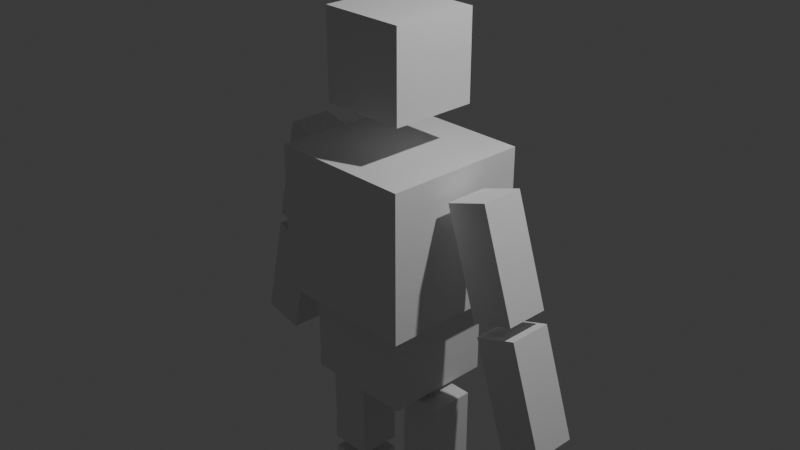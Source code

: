 # Source: WriteToJson.blend  (saved by Blender 4.0.36; exported with 4.5.12 LTS)
import bpy
from mathutils import Matrix  # noqa: F401  (used for matrix-valued properties, if any)

bpy.ops.wm.read_factory_settings(use_empty=True)
scene = bpy.context.scene
scene.name = 'Scene'

# ---- collections
col_collection = bpy.data.collections.new('Collection'); scene.collection.children.link(col_collection)

# ---- world
world_world = bpy.data.worlds.new('World'); scene.world = world_world
world_world.use_nodes = True; world_world.node_tree.nodes.clear()
_N = world_world.node_tree.nodes; _L = world_world.node_tree.links
n0 = _N.new('ShaderNodeOutputWorld'); n0.name = 'World Output'; n0.location = (300, 300)
n1 = _N.new('ShaderNodeBackground'); n1.name = 'Background'; n1.location = (10, 300)
n1.inputs[0].default_value = (0.05088, 0.05088, 0.05088, 1.0)
_L.new(n1.outputs[0], n0.inputs[0])
n0.is_active_output = True
world_world.color = (0.05088, 0.05088, 0.05088)
world_world.use_sun_shadow = False
world_world.sun_shadow_jitter_overblur = 0.0

# ---- cameras
cam_camera = bpy.data.cameras.new('Camera')
cam_camera.clip_end = 100.0
cam_camera.ortho_scale = 7.314

# ---- lights
light_light = bpy.data.lights.new('Light', 'POINT')
light_light.transmission_factor = 0.0
light_light.use_soft_falloff = False
light_light.energy = 1000.0
light_light.shadow_soft_size = 0.1
light_light.shadow_maximum_resolution = 0.006
light_light.use_absolute_resolution = True

# ---- meshes
me_cube_005 = bpy.data.meshes.new('Cube.005')
me_cube_005.from_pydata([(-1.0, -1.0, -1.0), (-1.0, -1.0, 1.0), (-1.0, 1.0, -1.0), (-1.0, 1.0, 1.0), (1.0, -1.0, -1.0), (1.0, -1.0, 1.0), (1.0, 1.0, -1.0), (1.0, 1.0, 1.0)], [], [(0, 1, 3, 2), (2, 3, 7, 6), (6, 7, 5, 4), (4, 5, 1, 0), (2, 6, 4, 0), (7, 3, 1, 5)])
_uv = me_cube_005.uv_layers.new(name='UVMap')
_uv.uv.foreach_set('vector', [0.375, 0.0, 0.625, 0.0, 0.625, 0.25, 0.375, 0.25, 0.375, 0.25, 0.625, 0.25, 0.625, 0.5, 0.375, 0.5, 0.375, 0.5, 0.625, 0.5, 0.625, 0.75, 0.375, 0.75, 0.375, 0.75, 0.625, 0.75, 0.625, 1.0, 0.375, 1.0, 0.125, 0.5, 0.375, 0.5, 0.375, 0.75, 0.125, 0.75, 0.625, 0.5, 0.875, 0.5, 0.875, 0.75, 0.625, 0.75])
me_cube_005.update()
me_cube_006 = bpy.data.meshes.new('Cube.006')
me_cube_006.from_pydata([(-1.0, -1.0, -1.0), (-1.0, -1.0, 1.0), (-1.0, 1.0, -1.0), (-1.0, 1.0, 1.0), (1.0, -1.0, -1.0), (1.0, -1.0, 1.0), (1.0, 1.0, -1.0), (1.0, 1.0, 1.0)], [], [(0, 1, 3, 2), (2, 3, 7, 6), (6, 7, 5, 4), (4, 5, 1, 0), (2, 6, 4, 0), (7, 3, 1, 5)])
_uv = me_cube_006.uv_layers.new(name='UVMap')
_uv.uv.foreach_set('vector', [0.375, 0.0, 0.625, 0.0, 0.625, 0.25, 0.375, 0.25, 0.375, 0.25, 0.625, 0.25, 0.625, 0.5, 0.375, 0.5, 0.375, 0.5, 0.625, 0.5, 0.625, 0.75, 0.375, 0.75, 0.375, 0.75, 0.625, 0.75, 0.625, 1.0, 0.375, 1.0, 0.125, 0.5, 0.375, 0.5, 0.375, 0.75, 0.125, 0.75, 0.625, 0.5, 0.875, 0.5, 0.875, 0.75, 0.625, 0.75])
me_cube_006.update()
me_cube_007 = bpy.data.meshes.new('Cube.007')
me_cube_007.from_pydata([(-1.0, -1.0, -1.0), (-1.0, -1.0, 1.0), (-1.0, 1.0, -1.0), (-1.0, 1.0, 1.0), (1.0, -1.0, -1.0), (1.0, -1.0, 1.0), (1.0, 1.0, -1.0), (1.0, 1.0, 1.0)], [], [(0, 1, 3, 2), (2, 3, 7, 6), (6, 7, 5, 4), (4, 5, 1, 0), (2, 6, 4, 0), (7, 3, 1, 5)])
_uv = me_cube_007.uv_layers.new(name='UVMap')
_uv.uv.foreach_set('vector', [0.375, 0.0, 0.625, 0.0, 0.625, 0.25, 0.375, 0.25, 0.375, 0.25, 0.625, 0.25, 0.625, 0.5, 0.375, 0.5, 0.375, 0.5, 0.625, 0.5, 0.625, 0.75, 0.375, 0.75, 0.375, 0.75, 0.625, 0.75, 0.625, 1.0, 0.375, 1.0, 0.125, 0.5, 0.375, 0.5, 0.375, 0.75, 0.125, 0.75, 0.625, 0.5, 0.875, 0.5, 0.875, 0.75, 0.625, 0.75])
me_cube_007.update()
me_cube_008 = bpy.data.meshes.new('Cube.008')
me_cube_008.from_pydata([(-1.0, -1.0, -1.0), (-1.0, -1.0, 1.0), (-1.0, 1.0, -1.0), (-1.0, 1.0, 1.0), (1.0, -1.0, -1.0), (1.0, -1.0, 1.0), (1.0, 1.0, -1.0), (1.0, 1.0, 1.0)], [], [(0, 1, 3, 2), (2, 3, 7, 6), (6, 7, 5, 4), (4, 5, 1, 0), (2, 6, 4, 0), (7, 3, 1, 5)])
_uv = me_cube_008.uv_layers.new(name='UVMap')
_uv.uv.foreach_set('vector', [0.375, 0.0, 0.625, 0.0, 0.625, 0.25, 0.375, 0.25, 0.375, 0.25, 0.625, 0.25, 0.625, 0.5, 0.375, 0.5, 0.375, 0.5, 0.625, 0.5, 0.625, 0.75, 0.375, 0.75, 0.375, 0.75, 0.625, 0.75, 0.625, 1.0, 0.375, 1.0, 0.125, 0.5, 0.375, 0.5, 0.375, 0.75, 0.125, 0.75, 0.625, 0.5, 0.875, 0.5, 0.875, 0.75, 0.625, 0.75])
me_cube_008.update()
me_cube_009 = bpy.data.meshes.new('Cube.009')
me_cube_009.from_pydata([(-1.0, -1.0, -1.0), (-1.0, -1.0, 1.0), (-1.0, 1.0, -1.0), (-1.0, 1.0, 1.0), (1.0, -1.0, -1.0), (1.0, -1.0, 1.0), (1.0, 1.0, -1.0), (1.0, 1.0, 1.0)], [], [(0, 1, 3, 2), (2, 3, 7, 6), (6, 7, 5, 4), (4, 5, 1, 0), (2, 6, 4, 0), (7, 3, 1, 5)])
_uv = me_cube_009.uv_layers.new(name='UVMap')
_uv.uv.foreach_set('vector', [0.375, 0.0, 0.625, 0.0, 0.625, 0.25, 0.375, 0.25, 0.375, 0.25, 0.625, 0.25, 0.625, 0.5, 0.375, 0.5, 0.375, 0.5, 0.625, 0.5, 0.625, 0.75, 0.375, 0.75, 0.375, 0.75, 0.625, 0.75, 0.625, 1.0, 0.375, 1.0, 0.125, 0.5, 0.375, 0.5, 0.375, 0.75, 0.125, 0.75, 0.625, 0.5, 0.875, 0.5, 0.875, 0.75, 0.625, 0.75])
me_cube_009.update()
me_cube_010 = bpy.data.meshes.new('Cube.010')
me_cube_010.from_pydata([(-1.0, -1.0, -1.0), (-1.0, -1.0, 1.0), (-1.0, 1.0, -1.0), (-1.0, 1.0, 1.0), (1.0, -1.0, -1.0), (1.0, -1.0, 1.0), (1.0, 1.0, -1.0), (1.0, 1.0, 1.0)], [], [(0, 1, 3, 2), (2, 3, 7, 6), (6, 7, 5, 4), (4, 5, 1, 0), (2, 6, 4, 0), (7, 3, 1, 5)])
_uv = me_cube_010.uv_layers.new(name='UVMap')
_uv.uv.foreach_set('vector', [0.375, 0.0, 0.625, 0.0, 0.625, 0.25, 0.375, 0.25, 0.375, 0.25, 0.625, 0.25, 0.625, 0.5, 0.375, 0.5, 0.375, 0.5, 0.625, 0.5, 0.625, 0.75, 0.375, 0.75, 0.375, 0.75, 0.625, 0.75, 0.625, 1.0, 0.375, 1.0, 0.125, 0.5, 0.375, 0.5, 0.375, 0.75, 0.125, 0.75, 0.625, 0.5, 0.875, 0.5, 0.875, 0.75, 0.625, 0.75])
me_cube_010.update()
me_cube_011 = bpy.data.meshes.new('Cube.011')
me_cube_011.from_pydata([(-1.0, -1.0, -1.0), (-1.0, -1.0, 1.0), (-1.0, 1.0, -1.0), (-1.0, 1.0, 1.0), (1.0, -1.0, -1.0), (1.0, -1.0, 1.0), (1.0, 1.0, -1.0), (1.0, 1.0, 1.0)], [], [(0, 1, 3, 2), (2, 3, 7, 6), (6, 7, 5, 4), (4, 5, 1, 0), (2, 6, 4, 0), (7, 3, 1, 5)])
_uv = me_cube_011.uv_layers.new(name='UVMap')
_uv.uv.foreach_set('vector', [0.375, 0.0, 0.625, 0.0, 0.625, 0.25, 0.375, 0.25, 0.375, 0.25, 0.625, 0.25, 0.625, 0.5, 0.375, 0.5, 0.375, 0.5, 0.625, 0.5, 0.625, 0.75, 0.375, 0.75, 0.375, 0.75, 0.625, 0.75, 0.625, 1.0, 0.375, 1.0, 0.125, 0.5, 0.375, 0.5, 0.375, 0.75, 0.125, 0.75, 0.625, 0.5, 0.875, 0.5, 0.875, 0.75, 0.625, 0.75])
me_cube_011.update()
me_cube_012 = bpy.data.meshes.new('Cube.012')
me_cube_012.from_pydata([(-1.0, -1.0, -1.0), (-1.0, -1.0, 1.0), (-1.0, 1.0, -1.0), (-1.0, 1.0, 1.0), (1.0, -1.0, -1.0), (1.0, -1.0, 1.0), (1.0, 1.0, -1.0), (1.0, 1.0, 1.0)], [], [(0, 1, 3, 2), (2, 3, 7, 6), (6, 7, 5, 4), (4, 5, 1, 0), (2, 6, 4, 0), (7, 3, 1, 5)])
_uv = me_cube_012.uv_layers.new(name='UVMap')
_uv.uv.foreach_set('vector', [0.375, 0.0, 0.625, 0.0, 0.625, 0.25, 0.375, 0.25, 0.375, 0.25, 0.625, 0.25, 0.625, 0.5, 0.375, 0.5, 0.375, 0.5, 0.625, 0.5, 0.625, 0.75, 0.375, 0.75, 0.375, 0.75, 0.625, 0.75, 0.625, 1.0, 0.375, 1.0, 0.125, 0.5, 0.375, 0.5, 0.375, 0.75, 0.125, 0.75, 0.625, 0.5, 0.875, 0.5, 0.875, 0.75, 0.625, 0.75])
me_cube_012.update()
me_cube_013 = bpy.data.meshes.new('Cube.013')
me_cube_013.from_pydata([(-1.0, -1.0, -1.0), (-1.0, -1.0, 1.0), (-1.0, 1.0, -1.0), (-1.0, 1.0, 1.0), (1.0, -1.0, -1.0), (1.0, -1.0, 1.0), (1.0, 1.0, -1.0), (1.0, 1.0, 1.0)], [], [(0, 1, 3, 2), (2, 3, 7, 6), (6, 7, 5, 4), (4, 5, 1, 0), (2, 6, 4, 0), (7, 3, 1, 5)])
_uv = me_cube_013.uv_layers.new(name='UVMap')
_uv.uv.foreach_set('vector', [0.375, 0.0, 0.625, 0.0, 0.625, 0.25, 0.375, 0.25, 0.375, 0.25, 0.625, 0.25, 0.625, 0.5, 0.375, 0.5, 0.375, 0.5, 0.625, 0.5, 0.625, 0.75, 0.375, 0.75, 0.375, 0.75, 0.625, 0.75, 0.625, 1.0, 0.375, 1.0, 0.125, 0.5, 0.375, 0.5, 0.375, 0.75, 0.125, 0.75, 0.625, 0.5, 0.875, 0.5, 0.875, 0.75, 0.625, 0.75])
me_cube_013.update()
me_cube_014 = bpy.data.meshes.new('Cube.014')
me_cube_014.from_pydata([(-1.0, -1.0, -1.0), (-1.0, -1.0, 1.0), (-1.0, 1.0, -1.0), (-1.0, 1.0, 1.0), (1.0, -1.0, -1.0), (1.0, -1.0, 1.0), (1.0, 1.0, -1.0), (1.0, 1.0, 1.0)], [], [(0, 1, 3, 2), (2, 3, 7, 6), (6, 7, 5, 4), (4, 5, 1, 0), (2, 6, 4, 0), (7, 3, 1, 5)])
_uv = me_cube_014.uv_layers.new(name='UVMap')
_uv.uv.foreach_set('vector', [0.375, 0.0, 0.625, 0.0, 0.625, 0.25, 0.375, 0.25, 0.375, 0.25, 0.625, 0.25, 0.625, 0.5, 0.375, 0.5, 0.375, 0.5, 0.625, 0.5, 0.625, 0.75, 0.375, 0.75, 0.375, 0.75, 0.625, 0.75, 0.625, 1.0, 0.375, 1.0, 0.125, 0.5, 0.375, 0.5, 0.375, 0.75, 0.125, 0.75, 0.625, 0.5, 0.875, 0.5, 0.875, 0.75, 0.625, 0.75])
me_cube_014.update()
me_cube_015 = bpy.data.meshes.new('Cube.015')
me_cube_015.from_pydata([(-1.0, -1.0, -1.0), (-1.0, -1.0, 1.0), (-1.0, 1.0, -1.0), (-1.0, 1.0, 1.0), (1.0, -1.0, -1.0), (1.0, -1.0, 1.0), (1.0, 1.0, -1.0), (1.0, 1.0, 1.0)], [], [(0, 1, 3, 2), (2, 3, 7, 6), (6, 7, 5, 4), (4, 5, 1, 0), (2, 6, 4, 0), (7, 3, 1, 5)])
_uv = me_cube_015.uv_layers.new(name='UVMap')
_uv.uv.foreach_set('vector', [0.375, 0.0, 0.625, 0.0, 0.625, 0.25, 0.375, 0.25, 0.375, 0.25, 0.625, 0.25, 0.625, 0.5, 0.375, 0.5, 0.375, 0.5, 0.625, 0.5, 0.625, 0.75, 0.375, 0.75, 0.375, 0.75, 0.625, 0.75, 0.625, 1.0, 0.375, 1.0, 0.125, 0.5, 0.375, 0.5, 0.375, 0.75, 0.125, 0.75, 0.625, 0.5, 0.875, 0.5, 0.875, 0.75, 0.625, 0.75])
me_cube_015.update()
me_cube_016 = bpy.data.meshes.new('Cube.016')
me_cube_016.from_pydata([(-1.0, -1.0, -1.0), (-1.0, -1.0, 1.0), (-1.0, 1.0, -1.0), (-1.0, 1.0, 1.0), (1.0, -1.0, -1.0), (1.0, -1.0, 1.0), (1.0, 1.0, -1.0), (1.0, 1.0, 1.0)], [], [(0, 1, 3, 2), (2, 3, 7, 6), (6, 7, 5, 4), (4, 5, 1, 0), (2, 6, 4, 0), (7, 3, 1, 5)])
_uv = me_cube_016.uv_layers.new(name='UVMap')
_uv.uv.foreach_set('vector', [0.375, 0.0, 0.625, 0.0, 0.625, 0.25, 0.375, 0.25, 0.375, 0.25, 0.625, 0.25, 0.625, 0.5, 0.375, 0.5, 0.375, 0.5, 0.625, 0.5, 0.625, 0.75, 0.375, 0.75, 0.375, 0.75, 0.625, 0.75, 0.625, 1.0, 0.375, 1.0, 0.125, 0.5, 0.375, 0.5, 0.375, 0.75, 0.125, 0.75, 0.625, 0.5, 0.875, 0.5, 0.875, 0.75, 0.625, 0.75])
me_cube_016.update()
me_cube_017 = bpy.data.meshes.new('Cube.017')
me_cube_017.from_pydata([(-1.0, -1.0, -1.0), (-1.0, -1.0, 1.0), (-1.0, 1.0, -1.0), (-1.0, 1.0, 1.0), (1.0, -1.0, -1.0), (1.0, -1.0, 1.0), (1.0, 1.0, -1.0), (1.0, 1.0, 1.0)], [], [(0, 1, 3, 2), (2, 3, 7, 6), (6, 7, 5, 4), (4, 5, 1, 0), (2, 6, 4, 0), (7, 3, 1, 5)])
_uv = me_cube_017.uv_layers.new(name='UVMap')
_uv.uv.foreach_set('vector', [0.375, 0.0, 0.625, 0.0, 0.625, 0.25, 0.375, 0.25, 0.375, 0.25, 0.625, 0.25, 0.625, 0.5, 0.375, 0.5, 0.375, 0.5, 0.625, 0.5, 0.625, 0.75, 0.375, 0.75, 0.375, 0.75, 0.625, 0.75, 0.625, 1.0, 0.375, 1.0, 0.125, 0.5, 0.375, 0.5, 0.375, 0.75, 0.125, 0.75, 0.625, 0.5, 0.875, 0.5, 0.875, 0.75, 0.625, 0.75])
me_cube_017.update()

# ---- objects
ob_light = bpy.data.objects.new('Light', light_light)
ob_camera = bpy.data.objects.new('Camera', cam_camera)
ob_torso = bpy.data.objects.new('Torso', me_cube_005)
ob_head = bpy.data.objects.new('Head', me_cube_006)
ob_pelvis = bpy.data.objects.new('Pelvis', me_cube_007)
ob_thigh_l = bpy.data.objects.new('Thigh_l', me_cube_008)
ob_shin_l = bpy.data.objects.new('Shin_l', me_cube_009)
ob_thigh_r = bpy.data.objects.new('Thigh_r', me_cube_010)
ob_shin_r = bpy.data.objects.new('Shin_r', me_cube_011)
ob_foot_l = bpy.data.objects.new('Foot_l', me_cube_012)
ob_foot_r = bpy.data.objects.new('Foot_r', me_cube_013)
ob_u_arm_l = bpy.data.objects.new('u_arm_l', me_cube_014)
ob_f_arm_l = bpy.data.objects.new('f_arm_l', me_cube_015)
ob_u_arm_r = bpy.data.objects.new('u_arm_r', me_cube_016)
ob_f_arm_r = bpy.data.objects.new('f_arm_r', me_cube_017)
ob_empty = bpy.data.objects.new('Empty', None)

# ---- transforms, parenting, visibility, modifiers, constraints
ob_light.location = (4.076, 1.005, 10.87)
ob_light.rotation_euler = (0.6503, 0.05522, 1.866)
ob_light.lock_rotations_4d = False
ob_light.empty_display_type = 'ARROWS'
ob_light.color = (0.0, 0.0, 0.0, 0.0)
ob_light.lineart.crease_threshold = 0.0
ob_camera.location = (7.359, -6.926, 9.92)
ob_camera.rotation_euler = (1.109, 0.0, 0.8149)
ob_camera.lock_rotations_4d = False
ob_camera.empty_display_type = 'ARROWS'
ob_camera.color = (0.0, 0.0, 0.0, 0.0)
ob_camera.display_type = 'WIRE'
ob_camera.lineart.crease_threshold = 0.0
ob_torso.parent = ob_pelvis
ob_torso.matrix_parent_inverse = Matrix(((1.672, -0.0, 0.0, -0.0), (-0.0, 1.672, -0.0, 0.0), (0.0, -0.0, 1.672, -6.337), (-0.0, 0.0, -0.0, 1.0)))
ob_torso.location = (0.0, 0.0, 4.961)
ob_torso.scale = (0.8024, 0.8024, 0.8024)
ob_head.parent = ob_torso
ob_head.matrix_parent_inverse = Matrix(((1.246, -0.0, 0.0, -0.0), (-0.0, 1.246, -0.0, 0.0), (0.0, -0.0, 1.246, -6.183), (-0.0, 0.0, -0.0, 1.0)))
ob_head.location = (0.0, 0.0, 6.687)
ob_head.scale = (0.4798, 0.4798, 0.4798)
ob_pelvis.parent = ob_empty
ob_pelvis.location = (0.0, 0.0, 3.79)
ob_pelvis.scale = (0.5981, 0.5981, 0.5981)
ob_thigh_l.parent = ob_pelvis
ob_thigh_l.matrix_parent_inverse = Matrix(((1.672, -0.0, 0.0, -0.0), (-0.0, 1.672, -0.0, 0.0), (0.0, -0.0, 1.672, -6.337), (-0.0, 0.0, -0.0, 1.0)))
ob_thigh_l.location = (0.5667, 1.692e-07, 2.531)
ob_thigh_l.scale = (0.2369, 0.2369, 0.5981)
ob_shin_l.parent = ob_thigh_l
ob_shin_l.matrix_parent_inverse = Matrix(((4.221, -0.0, 0.0, -2.392), (-0.0, 4.221, -0.0, -7.143e-07), (0.0, -0.0, 1.672, -4.232), (-0.0, 0.0, -0.0, 1.0)))
ob_shin_l.location = (0.5667, 3.485e-07, 1.196)
ob_shin_l.scale = (0.2369, 0.2369, 0.5981)
ob_thigh_r.parent = ob_pelvis
ob_thigh_r.matrix_parent_inverse = Matrix(((1.672, -0.0, 0.0, -0.0), (-0.0, 1.672, -0.0, 0.0), (0.0, -0.0, 1.672, -6.337), (-0.0, 0.0, -0.0, 1.0)))
ob_thigh_r.location = (-0.5667, 1.692e-07, 2.531)
ob_thigh_r.scale = (0.2369, 0.2369, 0.5981)
ob_shin_r.parent = ob_thigh_r
ob_shin_r.matrix_parent_inverse = Matrix(((4.221, -0.0, 0.0, 2.392), (-0.0, 4.221, -0.0, -7.143e-07), (0.0, 0.0, 1.672, -4.232), (-0.0, 0.0, -0.0, 1.0)))
ob_shin_r.location = (-0.5667, 3.485e-07, 1.196)
ob_shin_r.scale = (0.2369, 0.2369, 0.5981)
ob_foot_l.parent = ob_shin_l
ob_foot_l.matrix_parent_inverse = Matrix(((4.221, -0.0, 0.0, -2.392), (-0.0, 4.221, -0.0, -1.471e-06), (0.0, -0.0, 1.672, -2.0), (-0.0, 0.0, -0.0, 1.0)))
ob_foot_l.location = (0.5667, -0.3173, 0.2441)
ob_foot_l.rotation_euler = (-1.568, -2.22e-16, 2.215e-16)
ob_foot_l.scale = (0.2369, 0.2369, 0.5981)
ob_foot_r.parent = ob_shin_r
ob_foot_r.matrix_parent_inverse = Matrix(((4.221, -0.0, 0.0, 2.392), (-0.0, 4.221, -0.0, -1.471e-06), (0.0, 0.0, 1.672, -2.0), (-0.0, 0.0, -0.0, 1.0)))
ob_foot_r.location = (-0.5365, -0.3173, 0.2592)
ob_foot_r.rotation_euler = (-1.568, -2.22e-16, 2.215e-16)
ob_foot_r.scale = (0.2369, 0.2369, 0.5981)
ob_u_arm_l.parent = ob_torso
ob_u_arm_l.matrix_parent_inverse = Matrix(((1.246, -0.0, 0.0, -0.0), (-0.0, 1.246, -0.0, 0.0), (0.0, -0.0, 1.246, -6.183), (-0.0, 0.0, -0.0, 1.0)))
ob_u_arm_l.location = (1.325, -1.674e-07, 5.036)
ob_u_arm_l.rotation_euler = (7.129e-09, -0.3188, -4.435e-08)
ob_u_arm_l.scale = (0.2369, 0.2369, 0.5981)
ob_f_arm_l.parent = ob_u_arm_l
ob_f_arm_l.matrix_parent_inverse = Matrix(((4.009, -1.778e-07, 1.323, -11.97), (1.778e-07, 4.221, 2.858e-08, 3.272e-07), (-0.524, 1.132e-08, 1.588, -7.302), (-0.0, -0.0, -0.0, 1.0)))
ob_f_arm_l.location = (1.743, 2.926e-09, 3.769)
ob_f_arm_l.rotation_euler = (7.129e-09, -0.3188, -4.435e-08)
ob_f_arm_l.scale = (0.2369, 0.2369, 0.5981)
ob_u_arm_r.parent = ob_torso
ob_u_arm_r.matrix_parent_inverse = Matrix(((1.246, -0.0, 0.0, -0.0), (-0.0, 1.246, -0.0, 0.0), (0.0, -0.0, 1.246, -6.183), (-0.0, 0.0, -0.0, 1.0)))
ob_u_arm_r.location = (-1.29, -1.695e-07, 5.052)
ob_u_arm_r.rotation_euler = (3.681e-09, 0.2314, 3.166e-08)
ob_u_arm_r.scale = (0.2369, 0.2369, 0.5981)
ob_f_arm_r.parent = ob_u_arm_r
ob_f_arm_r.matrix_parent_inverse = Matrix(((4.109, 1.301e-07, -0.9683, 10.19), (-1.301e-07, 4.221, 1.512e-08, 4.713e-07), (0.3835, 5.99e-09, 1.627, -7.727), (-0.0, -0.0, -0.0, 1.0)))
ob_f_arm_r.location = (-1.596, 5.054e-09, 3.753)
ob_f_arm_r.rotation_euler = (3.681e-09, 0.2314, 3.166e-08)
ob_f_arm_r.scale = (0.2369, 0.2369, 0.5981)
ob_empty.location = (0.0, 0.0, 0.0)

# ---- collection membership
col_collection.objects.link(ob_light)
col_collection.objects.link(ob_camera)
col_collection.objects.link(ob_torso)
col_collection.objects.link(ob_head)
col_collection.objects.link(ob_pelvis)
col_collection.objects.link(ob_thigh_l)
col_collection.objects.link(ob_shin_l)
col_collection.objects.link(ob_thigh_r)
col_collection.objects.link(ob_shin_r)
col_collection.objects.link(ob_foot_l)
col_collection.objects.link(ob_foot_r)
col_collection.objects.link(ob_u_arm_l)
col_collection.objects.link(ob_f_arm_l)
col_collection.objects.link(ob_u_arm_r)
col_collection.objects.link(ob_f_arm_r)
col_collection.objects.link(ob_empty)

# ---- scene / render settings (as saved in the file)
scene.camera = ob_camera
scene.frame_start = 1; scene.frame_end = 250; scene.frame_set(1)
scene.render.engine = 'BLENDER_EEVEE_NEXT'
scene.cycles.sampling_pattern = 'TABULATED_SOBOL'
bpy.context.view_layer.update()
